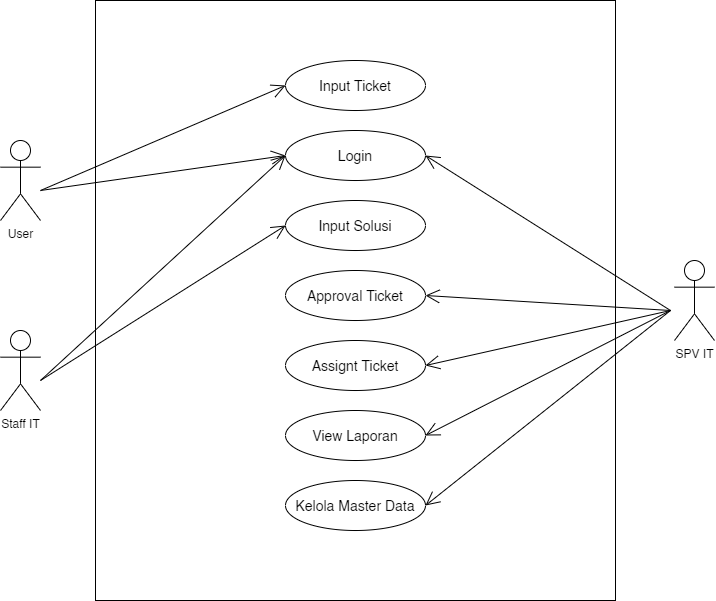

The diagram above was exported from draw.io. Its source (the exported page's mxGraphModel, read from the mxfile embedded in the PNG):
<mxGraphModel dx="1240" dy="729" grid="1" gridSize="10" guides="1" tooltips="1" connect="1" arrows="1" fold="1" page="1" pageScale="1" pageWidth="850" pageHeight="1100" math="0" shadow="0">
  <root>
    <mxCell id="0" />
    <mxCell id="1" parent="0" />
    <mxCell id="tO8qUOSvni5ysCE0egIv-2" value="" style="html=1;" vertex="1" parent="1">
      <mxGeometry x="175" y="160" width="520" height="600" as="geometry" />
    </mxCell>
    <mxCell id="tO8qUOSvni5ysCE0egIv-3" value="User" style="shape=umlActor;verticalLabelPosition=bottom;verticalAlign=top;html=1;" vertex="1" parent="1">
      <mxGeometry x="80" y="300" width="40" height="80" as="geometry" />
    </mxCell>
    <mxCell id="tO8qUOSvni5ysCE0egIv-4" value="SPV IT" style="shape=umlActor;verticalLabelPosition=bottom;verticalAlign=top;html=1;" vertex="1" parent="1">
      <mxGeometry x="754" y="420" width="40" height="80" as="geometry" />
    </mxCell>
    <mxCell id="tO8qUOSvni5ysCE0egIv-5" value="Staff IT" style="shape=umlActor;verticalLabelPosition=bottom;verticalAlign=top;html=1;" vertex="1" parent="1">
      <mxGeometry x="80" y="490" width="40" height="80" as="geometry" />
    </mxCell>
    <mxCell id="tO8qUOSvni5ysCE0egIv-6" value="Input Ticket" style="ellipse;whiteSpace=wrap;html=1;fontSize=14;" vertex="1" parent="1">
      <mxGeometry x="365" y="220" width="140" height="50" as="geometry" />
    </mxCell>
    <mxCell id="tO8qUOSvni5ysCE0egIv-8" value="Login" style="ellipse;whiteSpace=wrap;html=1;fontSize=14;" vertex="1" parent="1">
      <mxGeometry x="365" y="290" width="140" height="50" as="geometry" />
    </mxCell>
    <mxCell id="tO8qUOSvni5ysCE0egIv-9" value="Input Solusi" style="ellipse;whiteSpace=wrap;html=1;fontSize=14;" vertex="1" parent="1">
      <mxGeometry x="365" y="360" width="140" height="50" as="geometry" />
    </mxCell>
    <mxCell id="tO8qUOSvni5ysCE0egIv-10" value="Approval Ticket" style="ellipse;whiteSpace=wrap;html=1;fontSize=14;" vertex="1" parent="1">
      <mxGeometry x="365" y="430" width="140" height="50" as="geometry" />
    </mxCell>
    <mxCell id="tO8qUOSvni5ysCE0egIv-11" value="Assignt Ticket" style="ellipse;whiteSpace=wrap;html=1;fontSize=14;" vertex="1" parent="1">
      <mxGeometry x="365" y="500" width="140" height="50" as="geometry" />
    </mxCell>
    <mxCell id="tO8qUOSvni5ysCE0egIv-12" value="View Laporan" style="ellipse;whiteSpace=wrap;html=1;fontSize=14;" vertex="1" parent="1">
      <mxGeometry x="365" y="570" width="140" height="50" as="geometry" />
    </mxCell>
    <mxCell id="tO8qUOSvni5ysCE0egIv-13" value="Kelola Master Data" style="ellipse;whiteSpace=wrap;html=1;fontSize=14;" vertex="1" parent="1">
      <mxGeometry x="365" y="640" width="140" height="50" as="geometry" />
    </mxCell>
    <mxCell id="tO8qUOSvni5ysCE0egIv-14" value="" style="endArrow=open;endFill=1;endSize=12;html=1;fontSize=14;entryX=0;entryY=0.5;entryDx=0;entryDy=0;" edge="1" parent="1" target="tO8qUOSvni5ysCE0egIv-6">
      <mxGeometry width="160" relative="1" as="geometry">
        <mxPoint x="120" y="350" as="sourcePoint" />
        <mxPoint x="280" y="350" as="targetPoint" />
      </mxGeometry>
    </mxCell>
    <mxCell id="tO8qUOSvni5ysCE0egIv-15" value="" style="endArrow=open;endFill=1;endSize=12;html=1;fontSize=14;entryX=0;entryY=0.5;entryDx=0;entryDy=0;" edge="1" parent="1" target="tO8qUOSvni5ysCE0egIv-8">
      <mxGeometry width="160" relative="1" as="geometry">
        <mxPoint x="120" y="350" as="sourcePoint" />
        <mxPoint x="375" y="255" as="targetPoint" />
      </mxGeometry>
    </mxCell>
    <mxCell id="tO8qUOSvni5ysCE0egIv-16" value="" style="endArrow=open;endFill=1;endSize=12;html=1;fontSize=14;entryX=0;entryY=0.5;entryDx=0;entryDy=0;" edge="1" parent="1" target="tO8qUOSvni5ysCE0egIv-8">
      <mxGeometry width="160" relative="1" as="geometry">
        <mxPoint x="120" y="540" as="sourcePoint" />
        <mxPoint x="360" y="320" as="targetPoint" />
      </mxGeometry>
    </mxCell>
    <mxCell id="tO8qUOSvni5ysCE0egIv-17" value="" style="endArrow=open;endFill=1;endSize=12;html=1;fontSize=14;entryX=0;entryY=0.5;entryDx=0;entryDy=0;" edge="1" parent="1" target="tO8qUOSvni5ysCE0egIv-9">
      <mxGeometry width="160" relative="1" as="geometry">
        <mxPoint x="120" y="540" as="sourcePoint" />
        <mxPoint x="370" y="330" as="targetPoint" />
      </mxGeometry>
    </mxCell>
    <mxCell id="tO8qUOSvni5ysCE0egIv-19" value="" style="endArrow=open;endFill=1;endSize=12;html=1;fontSize=14;entryX=1;entryY=0.5;entryDx=0;entryDy=0;" edge="1" parent="1" target="tO8qUOSvni5ysCE0egIv-8">
      <mxGeometry width="160" relative="1" as="geometry">
        <mxPoint x="750" y="470" as="sourcePoint" />
        <mxPoint x="580" y="480" as="targetPoint" />
      </mxGeometry>
    </mxCell>
    <mxCell id="tO8qUOSvni5ysCE0egIv-20" value="" style="endArrow=open;endFill=1;endSize=12;html=1;fontSize=14;entryX=1;entryY=0.5;entryDx=0;entryDy=0;" edge="1" parent="1" target="tO8qUOSvni5ysCE0egIv-10">
      <mxGeometry width="160" relative="1" as="geometry">
        <mxPoint x="750" y="470" as="sourcePoint" />
        <mxPoint x="514.9999999999994" y="325" as="targetPoint" />
      </mxGeometry>
    </mxCell>
    <mxCell id="tO8qUOSvni5ysCE0egIv-21" value="" style="endArrow=open;endFill=1;endSize=12;html=1;fontSize=14;entryX=1;entryY=0.5;entryDx=0;entryDy=0;" edge="1" parent="1" target="tO8qUOSvni5ysCE0egIv-11">
      <mxGeometry width="160" relative="1" as="geometry">
        <mxPoint x="750" y="470" as="sourcePoint" />
        <mxPoint x="514.9999999999994" y="465" as="targetPoint" />
      </mxGeometry>
    </mxCell>
    <mxCell id="tO8qUOSvni5ysCE0egIv-23" value="" style="endArrow=open;endFill=1;endSize=12;html=1;fontSize=14;entryX=1;entryY=0.5;entryDx=0;entryDy=0;" edge="1" parent="1" target="tO8qUOSvni5ysCE0egIv-12">
      <mxGeometry width="160" relative="1" as="geometry">
        <mxPoint x="750" y="470" as="sourcePoint" />
        <mxPoint x="514.9999999999994" y="535" as="targetPoint" />
      </mxGeometry>
    </mxCell>
    <mxCell id="tO8qUOSvni5ysCE0egIv-24" value="" style="endArrow=open;endFill=1;endSize=12;html=1;fontSize=14;entryX=1;entryY=0.5;entryDx=0;entryDy=0;" edge="1" parent="1" target="tO8qUOSvni5ysCE0egIv-13">
      <mxGeometry width="160" relative="1" as="geometry">
        <mxPoint x="750" y="470" as="sourcePoint" />
        <mxPoint x="514.9999999999994" y="605" as="targetPoint" />
      </mxGeometry>
    </mxCell>
  </root>
</mxGraphModel>